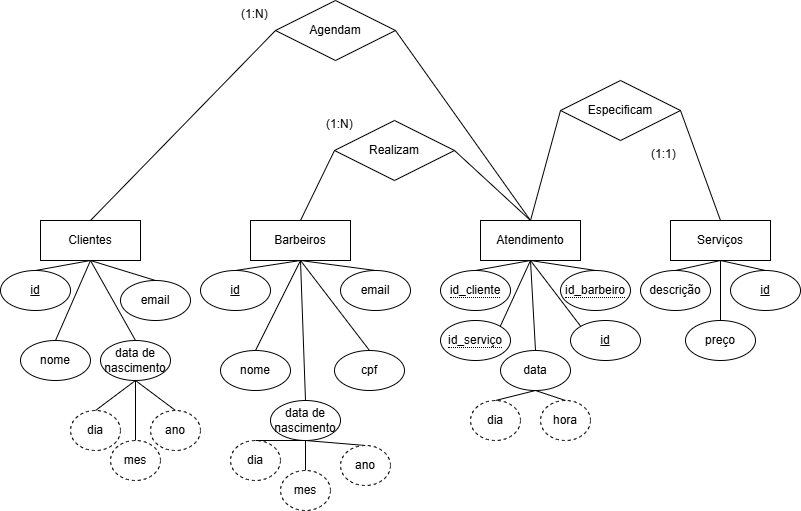

The diagram above was exported from draw.io. Its source (the exported page's mxGraphModel, read from the mxfile embedded in the PNG):
<mxGraphModel dx="1042" dy="562" grid="1" gridSize="10" guides="1" tooltips="1" connect="1" arrows="1" fold="1" page="1" pageScale="1" pageWidth="827" pageHeight="1169" math="0" shadow="0">
  <root>
    <mxCell id="0" />
    <mxCell id="1" parent="0" />
    <mxCell id="2lfwaYqHuQz-oTwKgeVR-1" value="Clientes" style="whiteSpace=wrap;html=1;align=center;" vertex="1" parent="1">
      <mxGeometry x="50" y="280" width="100" height="40" as="geometry" />
    </mxCell>
    <mxCell id="2lfwaYqHuQz-oTwKgeVR-2" value="Barbeiros" style="whiteSpace=wrap;html=1;align=center;" vertex="1" parent="1">
      <mxGeometry x="260" y="280" width="100" height="40" as="geometry" />
    </mxCell>
    <mxCell id="2lfwaYqHuQz-oTwKgeVR-3" value="Atendimento" style="whiteSpace=wrap;html=1;align=center;" vertex="1" parent="1">
      <mxGeometry x="490" y="280" width="100" height="40" as="geometry" />
    </mxCell>
    <mxCell id="2lfwaYqHuQz-oTwKgeVR-4" value="Serviços" style="whiteSpace=wrap;html=1;align=center;" vertex="1" parent="1">
      <mxGeometry x="680" y="280" width="100" height="40" as="geometry" />
    </mxCell>
    <mxCell id="2lfwaYqHuQz-oTwKgeVR-6" value="id" style="ellipse;whiteSpace=wrap;html=1;align=center;fontStyle=4;" vertex="1" parent="1">
      <mxGeometry x="10" y="330" width="70" height="40" as="geometry" />
    </mxCell>
    <mxCell id="2lfwaYqHuQz-oTwKgeVR-7" value="nome" style="ellipse;whiteSpace=wrap;html=1;align=center;" vertex="1" parent="1">
      <mxGeometry x="30" y="400" width="70" height="40" as="geometry" />
    </mxCell>
    <mxCell id="2lfwaYqHuQz-oTwKgeVR-8" value="data de&lt;div&gt;nascimento&lt;/div&gt;" style="ellipse;whiteSpace=wrap;html=1;align=center;" vertex="1" parent="1">
      <mxGeometry x="110" y="400" width="70" height="40" as="geometry" />
    </mxCell>
    <mxCell id="2lfwaYqHuQz-oTwKgeVR-9" value="email" style="ellipse;whiteSpace=wrap;html=1;align=center;" vertex="1" parent="1">
      <mxGeometry x="130" y="340" width="70" height="40" as="geometry" />
    </mxCell>
    <mxCell id="2lfwaYqHuQz-oTwKgeVR-16" value="dia" style="ellipse;whiteSpace=wrap;html=1;align=center;dashed=1;" vertex="1" parent="1">
      <mxGeometry x="80" y="470" width="50" height="40" as="geometry" />
    </mxCell>
    <mxCell id="2lfwaYqHuQz-oTwKgeVR-18" value="mes" style="ellipse;whiteSpace=wrap;html=1;align=center;dashed=1;" vertex="1" parent="1">
      <mxGeometry x="120" y="500" width="50" height="40" as="geometry" />
    </mxCell>
    <mxCell id="2lfwaYqHuQz-oTwKgeVR-19" style="rounded=0;orthogonalLoop=1;jettySize=auto;html=1;exitX=0.5;exitY=1;exitDx=0;exitDy=0;entryX=0.5;entryY=0;entryDx=0;entryDy=0;endArrow=none;endFill=0;" edge="1" parent="1" target="2lfwaYqHuQz-oTwKgeVR-16" source="2lfwaYqHuQz-oTwKgeVR-8">
      <mxGeometry relative="1" as="geometry">
        <mxPoint x="215" y="460" as="sourcePoint" />
        <mxPoint x="480" y="600" as="targetPoint" />
      </mxGeometry>
    </mxCell>
    <mxCell id="2lfwaYqHuQz-oTwKgeVR-21" style="rounded=0;orthogonalLoop=1;jettySize=auto;html=1;exitX=0.5;exitY=0;exitDx=0;exitDy=0;entryX=0.5;entryY=1;entryDx=0;entryDy=0;endArrow=none;endFill=0;" edge="1" parent="1" source="2lfwaYqHuQz-oTwKgeVR-17" target="2lfwaYqHuQz-oTwKgeVR-8">
      <mxGeometry relative="1" as="geometry">
        <mxPoint x="360" y="670" as="sourcePoint" />
        <mxPoint x="215" y="460" as="targetPoint" />
      </mxGeometry>
    </mxCell>
    <mxCell id="2lfwaYqHuQz-oTwKgeVR-22" value="" style="rounded=0;orthogonalLoop=1;jettySize=auto;html=1;exitX=0.5;exitY=0;exitDx=0;exitDy=0;entryX=0.5;entryY=1;entryDx=0;entryDy=0;endArrow=none;endFill=0;" edge="1" parent="1" source="2lfwaYqHuQz-oTwKgeVR-18" target="2lfwaYqHuQz-oTwKgeVR-8">
      <mxGeometry relative="1" as="geometry">
        <mxPoint x="205" y="520" as="sourcePoint" />
        <mxPoint x="215" y="460" as="targetPoint" />
      </mxGeometry>
    </mxCell>
    <mxCell id="2lfwaYqHuQz-oTwKgeVR-17" value="ano" style="ellipse;whiteSpace=wrap;html=1;align=center;dashed=1;" vertex="1" parent="1">
      <mxGeometry x="160" y="470" width="50" height="40" as="geometry" />
    </mxCell>
    <mxCell id="2lfwaYqHuQz-oTwKgeVR-23" value="" style="rounded=0;orthogonalLoop=1;jettySize=auto;html=1;exitX=0.5;exitY=0;exitDx=0;exitDy=0;entryX=0.5;entryY=1;entryDx=0;entryDy=0;endArrow=none;endFill=0;" edge="1" parent="1" source="2lfwaYqHuQz-oTwKgeVR-6" target="2lfwaYqHuQz-oTwKgeVR-1">
      <mxGeometry relative="1" as="geometry">
        <mxPoint x="210" y="540" as="sourcePoint" />
        <mxPoint x="210" y="480" as="targetPoint" />
      </mxGeometry>
    </mxCell>
    <mxCell id="2lfwaYqHuQz-oTwKgeVR-24" value="" style="rounded=0;orthogonalLoop=1;jettySize=auto;html=1;exitX=0.5;exitY=0;exitDx=0;exitDy=0;entryX=0.5;entryY=1;entryDx=0;entryDy=0;endArrow=none;endFill=0;" edge="1" parent="1" source="2lfwaYqHuQz-oTwKgeVR-9" target="2lfwaYqHuQz-oTwKgeVR-1">
      <mxGeometry relative="1" as="geometry">
        <mxPoint x="220" y="530" as="sourcePoint" />
        <mxPoint x="220" y="470" as="targetPoint" />
      </mxGeometry>
    </mxCell>
    <mxCell id="2lfwaYqHuQz-oTwKgeVR-25" value="" style="rounded=0;orthogonalLoop=1;jettySize=auto;html=1;exitX=0.5;exitY=0;exitDx=0;exitDy=0;entryX=0.5;entryY=1;entryDx=0;entryDy=0;endArrow=none;endFill=0;" edge="1" parent="1" source="2lfwaYqHuQz-oTwKgeVR-7" target="2lfwaYqHuQz-oTwKgeVR-1">
      <mxGeometry relative="1" as="geometry">
        <mxPoint x="310" y="500" as="sourcePoint" />
        <mxPoint x="310" y="440" as="targetPoint" />
      </mxGeometry>
    </mxCell>
    <mxCell id="2lfwaYqHuQz-oTwKgeVR-26" value="" style="rounded=0;orthogonalLoop=1;jettySize=auto;html=1;exitX=0.5;exitY=0;exitDx=0;exitDy=0;entryX=0.5;entryY=1;entryDx=0;entryDy=0;endArrow=none;endFill=0;" edge="1" parent="1" source="2lfwaYqHuQz-oTwKgeVR-8" target="2lfwaYqHuQz-oTwKgeVR-1">
      <mxGeometry relative="1" as="geometry">
        <mxPoint x="140" y="480" as="sourcePoint" />
        <mxPoint x="140" y="420" as="targetPoint" />
      </mxGeometry>
    </mxCell>
    <mxCell id="2lfwaYqHuQz-oTwKgeVR-27" value="id" style="ellipse;whiteSpace=wrap;html=1;align=center;fontStyle=4;" vertex="1" parent="1">
      <mxGeometry x="210" y="330" width="70" height="40" as="geometry" />
    </mxCell>
    <mxCell id="2lfwaYqHuQz-oTwKgeVR-28" value="nome" style="ellipse;whiteSpace=wrap;html=1;align=center;" vertex="1" parent="1">
      <mxGeometry x="230" y="410" width="70" height="40" as="geometry" />
    </mxCell>
    <mxCell id="2lfwaYqHuQz-oTwKgeVR-29" value="data de&lt;div&gt;nascimento&lt;/div&gt;" style="ellipse;whiteSpace=wrap;html=1;align=center;" vertex="1" parent="1">
      <mxGeometry x="280" y="460" width="70" height="40" as="geometry" />
    </mxCell>
    <mxCell id="2lfwaYqHuQz-oTwKgeVR-30" value="email" style="ellipse;whiteSpace=wrap;html=1;align=center;" vertex="1" parent="1">
      <mxGeometry x="350" y="330" width="70" height="40" as="geometry" />
    </mxCell>
    <mxCell id="2lfwaYqHuQz-oTwKgeVR-31" value="dia" style="ellipse;whiteSpace=wrap;html=1;align=center;dashed=1;" vertex="1" parent="1">
      <mxGeometry x="240" y="500" width="50" height="40" as="geometry" />
    </mxCell>
    <mxCell id="2lfwaYqHuQz-oTwKgeVR-32" value="mes" style="ellipse;whiteSpace=wrap;html=1;align=center;dashed=1;" vertex="1" parent="1">
      <mxGeometry x="290" y="530" width="50" height="40" as="geometry" />
    </mxCell>
    <mxCell id="2lfwaYqHuQz-oTwKgeVR-33" style="rounded=0;orthogonalLoop=1;jettySize=auto;html=1;exitX=0.5;exitY=1;exitDx=0;exitDy=0;entryX=0.5;entryY=0;entryDx=0;entryDy=0;endArrow=none;endFill=0;" edge="1" parent="1" source="2lfwaYqHuQz-oTwKgeVR-29" target="2lfwaYqHuQz-oTwKgeVR-31">
      <mxGeometry relative="1" as="geometry">
        <mxPoint x="485" y="550" as="sourcePoint" />
        <mxPoint x="750" y="690" as="targetPoint" />
      </mxGeometry>
    </mxCell>
    <mxCell id="2lfwaYqHuQz-oTwKgeVR-34" style="rounded=0;orthogonalLoop=1;jettySize=auto;html=1;exitX=0.5;exitY=0;exitDx=0;exitDy=0;entryX=0.5;entryY=1;entryDx=0;entryDy=0;endArrow=none;endFill=0;" edge="1" parent="1" source="2lfwaYqHuQz-oTwKgeVR-36" target="2lfwaYqHuQz-oTwKgeVR-29">
      <mxGeometry relative="1" as="geometry">
        <mxPoint x="630" y="760" as="sourcePoint" />
        <mxPoint x="485" y="550" as="targetPoint" />
      </mxGeometry>
    </mxCell>
    <mxCell id="2lfwaYqHuQz-oTwKgeVR-35" value="" style="rounded=0;orthogonalLoop=1;jettySize=auto;html=1;exitX=0.5;exitY=0;exitDx=0;exitDy=0;entryX=0.5;entryY=1;entryDx=0;entryDy=0;endArrow=none;endFill=0;" edge="1" parent="1" source="2lfwaYqHuQz-oTwKgeVR-32" target="2lfwaYqHuQz-oTwKgeVR-29">
      <mxGeometry relative="1" as="geometry">
        <mxPoint x="475" y="610" as="sourcePoint" />
        <mxPoint x="485" y="550" as="targetPoint" />
      </mxGeometry>
    </mxCell>
    <mxCell id="2lfwaYqHuQz-oTwKgeVR-36" value="ano" style="ellipse;whiteSpace=wrap;html=1;align=center;dashed=1;" vertex="1" parent="1">
      <mxGeometry x="350" y="505" width="50" height="40" as="geometry" />
    </mxCell>
    <mxCell id="2lfwaYqHuQz-oTwKgeVR-37" value="cpf" style="ellipse;whiteSpace=wrap;html=1;align=center;" vertex="1" parent="1">
      <mxGeometry x="344" y="410" width="70" height="40" as="geometry" />
    </mxCell>
    <mxCell id="2lfwaYqHuQz-oTwKgeVR-38" value="" style="rounded=0;orthogonalLoop=1;jettySize=auto;html=1;exitX=0.5;exitY=0;exitDx=0;exitDy=0;entryX=0.5;entryY=1;entryDx=0;entryDy=0;endArrow=none;endFill=0;" edge="1" parent="1" source="2lfwaYqHuQz-oTwKgeVR-27" target="2lfwaYqHuQz-oTwKgeVR-2">
      <mxGeometry relative="1" as="geometry">
        <mxPoint x="330" y="565" as="sourcePoint" />
        <mxPoint x="330" y="520" as="targetPoint" />
      </mxGeometry>
    </mxCell>
    <mxCell id="2lfwaYqHuQz-oTwKgeVR-39" value="" style="rounded=0;orthogonalLoop=1;jettySize=auto;html=1;exitX=0.5;exitY=0;exitDx=0;exitDy=0;entryX=0.5;entryY=1;entryDx=0;entryDy=0;endArrow=none;endFill=0;" edge="1" parent="1" source="2lfwaYqHuQz-oTwKgeVR-30" target="2lfwaYqHuQz-oTwKgeVR-2">
      <mxGeometry relative="1" as="geometry">
        <mxPoint x="320" y="395" as="sourcePoint" />
        <mxPoint x="320" y="350" as="targetPoint" />
      </mxGeometry>
    </mxCell>
    <mxCell id="2lfwaYqHuQz-oTwKgeVR-40" value="" style="rounded=0;orthogonalLoop=1;jettySize=auto;html=1;exitX=0.5;exitY=0;exitDx=0;exitDy=0;entryX=0.5;entryY=1;entryDx=0;entryDy=0;endArrow=none;endFill=0;" edge="1" parent="1" source="2lfwaYqHuQz-oTwKgeVR-28" target="2lfwaYqHuQz-oTwKgeVR-2">
      <mxGeometry relative="1" as="geometry">
        <mxPoint x="370" y="385" as="sourcePoint" />
        <mxPoint x="370" y="340" as="targetPoint" />
      </mxGeometry>
    </mxCell>
    <mxCell id="2lfwaYqHuQz-oTwKgeVR-41" value="" style="rounded=0;orthogonalLoop=1;jettySize=auto;html=1;exitX=0.5;exitY=0;exitDx=0;exitDy=0;entryX=0.5;entryY=1;entryDx=0;entryDy=0;endArrow=none;endFill=0;" edge="1" parent="1" source="2lfwaYqHuQz-oTwKgeVR-37" target="2lfwaYqHuQz-oTwKgeVR-2">
      <mxGeometry relative="1" as="geometry">
        <mxPoint x="570" y="485" as="sourcePoint" />
        <mxPoint x="570" y="440" as="targetPoint" />
      </mxGeometry>
    </mxCell>
    <mxCell id="2lfwaYqHuQz-oTwKgeVR-42" value="" style="rounded=0;orthogonalLoop=1;jettySize=auto;html=1;exitX=0.5;exitY=0;exitDx=0;exitDy=0;entryX=0.5;entryY=1;entryDx=0;entryDy=0;endArrow=none;endFill=0;" edge="1" parent="1" source="2lfwaYqHuQz-oTwKgeVR-29" target="2lfwaYqHuQz-oTwKgeVR-2">
      <mxGeometry relative="1" as="geometry">
        <mxPoint x="510" y="455" as="sourcePoint" />
        <mxPoint x="510" y="410" as="targetPoint" />
      </mxGeometry>
    </mxCell>
    <mxCell id="2lfwaYqHuQz-oTwKgeVR-43" value="&lt;span style=&quot;border-bottom: 1px dotted&quot;&gt;id_cliente&lt;/span&gt;" style="ellipse;whiteSpace=wrap;html=1;align=center;" vertex="1" parent="1">
      <mxGeometry x="450" y="330" width="70" height="40" as="geometry" />
    </mxCell>
    <mxCell id="2lfwaYqHuQz-oTwKgeVR-45" value="&lt;span style=&quot;border-bottom: 1px dotted&quot;&gt;id_barbeiro&lt;/span&gt;" style="ellipse;whiteSpace=wrap;html=1;align=center;" vertex="1" parent="1">
      <mxGeometry x="570" y="330" width="70" height="40" as="geometry" />
    </mxCell>
    <mxCell id="2lfwaYqHuQz-oTwKgeVR-46" value="&lt;span style=&quot;border-bottom: 1px dotted&quot;&gt;id_serviço&lt;/span&gt;" style="ellipse;whiteSpace=wrap;html=1;align=center;" vertex="1" parent="1">
      <mxGeometry x="450" y="380" width="70" height="40" as="geometry" />
    </mxCell>
    <mxCell id="2lfwaYqHuQz-oTwKgeVR-50" value="id" style="ellipse;whiteSpace=wrap;html=1;align=center;fontStyle=4;" vertex="1" parent="1">
      <mxGeometry x="580" y="380" width="70" height="40" as="geometry" />
    </mxCell>
    <mxCell id="2lfwaYqHuQz-oTwKgeVR-51" value="data" style="ellipse;whiteSpace=wrap;html=1;align=center;" vertex="1" parent="1">
      <mxGeometry x="510" y="410" width="70" height="40" as="geometry" />
    </mxCell>
    <mxCell id="2lfwaYqHuQz-oTwKgeVR-52" value="dia" style="ellipse;whiteSpace=wrap;html=1;align=center;dashed=1;" vertex="1" parent="1">
      <mxGeometry x="480" y="460" width="50" height="40" as="geometry" />
    </mxCell>
    <mxCell id="2lfwaYqHuQz-oTwKgeVR-53" value="hora" style="ellipse;whiteSpace=wrap;html=1;align=center;dashed=1;" vertex="1" parent="1">
      <mxGeometry x="550" y="460" width="50" height="40" as="geometry" />
    </mxCell>
    <mxCell id="2lfwaYqHuQz-oTwKgeVR-54" value="" style="rounded=0;orthogonalLoop=1;jettySize=auto;html=1;exitX=0.5;exitY=0;exitDx=0;exitDy=0;entryX=0.5;entryY=1;entryDx=0;entryDy=0;endArrow=none;endFill=0;" edge="1" parent="1" source="2lfwaYqHuQz-oTwKgeVR-43" target="2lfwaYqHuQz-oTwKgeVR-3">
      <mxGeometry relative="1" as="geometry">
        <mxPoint x="315" y="550" as="sourcePoint" />
        <mxPoint x="310" y="410" as="targetPoint" />
      </mxGeometry>
    </mxCell>
    <mxCell id="2lfwaYqHuQz-oTwKgeVR-55" value="" style="rounded=0;orthogonalLoop=1;jettySize=auto;html=1;exitX=0.5;exitY=0;exitDx=0;exitDy=0;entryX=0.5;entryY=1;entryDx=0;entryDy=0;endArrow=none;endFill=0;" edge="1" parent="1" source="2lfwaYqHuQz-oTwKgeVR-45" target="2lfwaYqHuQz-oTwKgeVR-3">
      <mxGeometry relative="1" as="geometry">
        <mxPoint x="545" y="710" as="sourcePoint" />
        <mxPoint x="540" y="570" as="targetPoint" />
      </mxGeometry>
    </mxCell>
    <mxCell id="2lfwaYqHuQz-oTwKgeVR-56" value="" style="rounded=0;orthogonalLoop=1;jettySize=auto;html=1;exitX=1;exitY=0;exitDx=0;exitDy=0;entryX=0.5;entryY=1;entryDx=0;entryDy=0;endArrow=none;endFill=0;" edge="1" parent="1" source="2lfwaYqHuQz-oTwKgeVR-46" target="2lfwaYqHuQz-oTwKgeVR-3">
      <mxGeometry relative="1" as="geometry">
        <mxPoint x="545" y="730" as="sourcePoint" />
        <mxPoint x="540" y="590" as="targetPoint" />
      </mxGeometry>
    </mxCell>
    <mxCell id="2lfwaYqHuQz-oTwKgeVR-57" value="" style="rounded=0;orthogonalLoop=1;jettySize=auto;html=1;exitX=0;exitY=0;exitDx=0;exitDy=0;entryX=0.5;entryY=1;entryDx=0;entryDy=0;endArrow=none;endFill=0;" edge="1" parent="1" source="2lfwaYqHuQz-oTwKgeVR-50" target="2lfwaYqHuQz-oTwKgeVR-3">
      <mxGeometry relative="1" as="geometry">
        <mxPoint x="579.5899999999999" y="396.20000000000005" as="sourcePoint" />
        <mxPoint x="540" y="440" as="targetPoint" />
      </mxGeometry>
    </mxCell>
    <mxCell id="2lfwaYqHuQz-oTwKgeVR-59" value="" style="rounded=0;orthogonalLoop=1;jettySize=auto;html=1;exitX=0.5;exitY=0;exitDx=0;exitDy=0;entryX=0.5;entryY=1;entryDx=0;entryDy=0;endArrow=none;endFill=0;" edge="1" parent="1" source="2lfwaYqHuQz-oTwKgeVR-51" target="2lfwaYqHuQz-oTwKgeVR-3">
      <mxGeometry relative="1" as="geometry">
        <mxPoint x="585" y="800" as="sourcePoint" />
        <mxPoint x="580" y="660" as="targetPoint" />
      </mxGeometry>
    </mxCell>
    <mxCell id="2lfwaYqHuQz-oTwKgeVR-60" value="" style="rounded=0;orthogonalLoop=1;jettySize=auto;html=1;exitX=0.5;exitY=0;exitDx=0;exitDy=0;entryX=0.5;entryY=1;entryDx=0;entryDy=0;endArrow=none;endFill=0;" edge="1" parent="1" source="2lfwaYqHuQz-oTwKgeVR-52" target="2lfwaYqHuQz-oTwKgeVR-51">
      <mxGeometry relative="1" as="geometry">
        <mxPoint x="565" y="740" as="sourcePoint" />
        <mxPoint x="560" y="600" as="targetPoint" />
      </mxGeometry>
    </mxCell>
    <mxCell id="2lfwaYqHuQz-oTwKgeVR-61" value="" style="rounded=0;orthogonalLoop=1;jettySize=auto;html=1;exitX=0.5;exitY=0;exitDx=0;exitDy=0;entryX=0.5;entryY=1;entryDx=0;entryDy=0;endArrow=none;endFill=0;" edge="1" parent="1" source="2lfwaYqHuQz-oTwKgeVR-53" target="2lfwaYqHuQz-oTwKgeVR-51">
      <mxGeometry relative="1" as="geometry">
        <mxPoint x="595" y="700" as="sourcePoint" />
        <mxPoint x="590" y="560" as="targetPoint" />
      </mxGeometry>
    </mxCell>
    <mxCell id="2lfwaYqHuQz-oTwKgeVR-62" value="id" style="ellipse;whiteSpace=wrap;html=1;align=center;fontStyle=4;" vertex="1" parent="1">
      <mxGeometry x="740" y="330" width="70" height="40" as="geometry" />
    </mxCell>
    <mxCell id="2lfwaYqHuQz-oTwKgeVR-63" value="descrição" style="ellipse;whiteSpace=wrap;html=1;align=center;" vertex="1" parent="1">
      <mxGeometry x="650" y="330" width="70" height="40" as="geometry" />
    </mxCell>
    <mxCell id="2lfwaYqHuQz-oTwKgeVR-64" value="preço" style="ellipse;whiteSpace=wrap;html=1;align=center;" vertex="1" parent="1">
      <mxGeometry x="695" y="380" width="70" height="40" as="geometry" />
    </mxCell>
    <mxCell id="2lfwaYqHuQz-oTwKgeVR-65" value="" style="rounded=0;orthogonalLoop=1;jettySize=auto;html=1;exitX=0.5;exitY=0;exitDx=0;exitDy=0;entryX=0.5;entryY=1;entryDx=0;entryDy=0;endArrow=none;endFill=0;" edge="1" parent="1" source="2lfwaYqHuQz-oTwKgeVR-63" target="2lfwaYqHuQz-oTwKgeVR-4">
      <mxGeometry relative="1" as="geometry">
        <mxPoint x="545" y="480" as="sourcePoint" />
        <mxPoint x="540" y="390" as="targetPoint" />
      </mxGeometry>
    </mxCell>
    <mxCell id="2lfwaYqHuQz-oTwKgeVR-66" value="" style="rounded=0;orthogonalLoop=1;jettySize=auto;html=1;exitX=0.5;exitY=0;exitDx=0;exitDy=0;entryX=0.5;entryY=1;entryDx=0;entryDy=0;endArrow=none;endFill=0;" edge="1" parent="1" source="2lfwaYqHuQz-oTwKgeVR-62" target="2lfwaYqHuQz-oTwKgeVR-4">
      <mxGeometry relative="1" as="geometry">
        <mxPoint x="685" y="420" as="sourcePoint" />
        <mxPoint x="680" y="330" as="targetPoint" />
      </mxGeometry>
    </mxCell>
    <mxCell id="2lfwaYqHuQz-oTwKgeVR-67" value="" style="rounded=0;orthogonalLoop=1;jettySize=auto;html=1;exitX=0.5;exitY=0;exitDx=0;exitDy=0;entryX=0.5;entryY=1;entryDx=0;entryDy=0;endArrow=none;endFill=0;" edge="1" parent="1" source="2lfwaYqHuQz-oTwKgeVR-64" target="2lfwaYqHuQz-oTwKgeVR-4">
      <mxGeometry relative="1" as="geometry">
        <mxPoint x="745" y="580" as="sourcePoint" />
        <mxPoint x="740" y="490" as="targetPoint" />
      </mxGeometry>
    </mxCell>
    <mxCell id="2lfwaYqHuQz-oTwKgeVR-68" value="Agendam" style="shape=rhombus;perimeter=rhombusPerimeter;whiteSpace=wrap;html=1;align=center;" vertex="1" parent="1">
      <mxGeometry x="285" y="60" width="120" height="60" as="geometry" />
    </mxCell>
    <mxCell id="2lfwaYqHuQz-oTwKgeVR-69" value="" style="rounded=0;orthogonalLoop=1;jettySize=auto;html=1;exitX=0;exitY=0.5;exitDx=0;exitDy=0;entryX=0.5;entryY=0;entryDx=0;entryDy=0;endArrow=none;endFill=0;" edge="1" parent="1" source="2lfwaYqHuQz-oTwKgeVR-68" target="2lfwaYqHuQz-oTwKgeVR-1">
      <mxGeometry relative="1" as="geometry">
        <mxPoint x="155" y="410" as="sourcePoint" />
        <mxPoint x="110" y="330" as="targetPoint" />
      </mxGeometry>
    </mxCell>
    <mxCell id="2lfwaYqHuQz-oTwKgeVR-70" value="" style="rounded=0;orthogonalLoop=1;jettySize=auto;html=1;exitX=0.5;exitY=0;exitDx=0;exitDy=0;entryX=1;entryY=0.5;entryDx=0;entryDy=0;endArrow=none;endFill=0;" edge="1" parent="1" source="2lfwaYqHuQz-oTwKgeVR-3" target="2lfwaYqHuQz-oTwKgeVR-68">
      <mxGeometry relative="1" as="geometry">
        <mxPoint x="335" y="190" as="sourcePoint" />
        <mxPoint x="290" y="110" as="targetPoint" />
      </mxGeometry>
    </mxCell>
    <mxCell id="2lfwaYqHuQz-oTwKgeVR-71" value="(1:N)" style="text;strokeColor=none;fillColor=none;spacingLeft=4;spacingRight=4;overflow=hidden;rotatable=0;points=[[0,0.5],[1,0.5]];portConstraint=eastwest;fontSize=12;whiteSpace=wrap;html=1;" vertex="1" parent="1">
      <mxGeometry x="245" y="60" width="40" height="30" as="geometry" />
    </mxCell>
    <mxCell id="2lfwaYqHuQz-oTwKgeVR-72" value="Realizam" style="shape=rhombus;perimeter=rhombusPerimeter;whiteSpace=wrap;html=1;align=center;" vertex="1" parent="1">
      <mxGeometry x="344" y="180" width="120" height="60" as="geometry" />
    </mxCell>
    <mxCell id="2lfwaYqHuQz-oTwKgeVR-73" value="" style="rounded=0;orthogonalLoop=1;jettySize=auto;html=1;exitX=0;exitY=0.5;exitDx=0;exitDy=0;entryX=0.5;entryY=0;entryDx=0;entryDy=0;endArrow=none;endFill=0;" edge="1" parent="1" source="2lfwaYqHuQz-oTwKgeVR-72" target="2lfwaYqHuQz-oTwKgeVR-2">
      <mxGeometry relative="1" as="geometry">
        <mxPoint x="385" y="170" as="sourcePoint" />
        <mxPoint x="200" y="360" as="targetPoint" />
      </mxGeometry>
    </mxCell>
    <mxCell id="2lfwaYqHuQz-oTwKgeVR-74" value="" style="rounded=0;orthogonalLoop=1;jettySize=auto;html=1;exitX=1;exitY=0.5;exitDx=0;exitDy=0;entryX=0.5;entryY=0;entryDx=0;entryDy=0;endArrow=none;endFill=0;" edge="1" parent="1" source="2lfwaYqHuQz-oTwKgeVR-72" target="2lfwaYqHuQz-oTwKgeVR-3">
      <mxGeometry relative="1" as="geometry">
        <mxPoint x="495" y="280" as="sourcePoint" />
        <mxPoint x="310" y="470" as="targetPoint" />
      </mxGeometry>
    </mxCell>
    <mxCell id="2lfwaYqHuQz-oTwKgeVR-75" value="(1:1)" style="text;strokeColor=none;fillColor=none;spacingLeft=4;spacingRight=4;overflow=hidden;rotatable=0;points=[[0,0.5],[1,0.5]];portConstraint=eastwest;fontSize=12;whiteSpace=wrap;html=1;" vertex="1" parent="1">
      <mxGeometry x="655" y="200" width="40" height="30" as="geometry" />
    </mxCell>
    <mxCell id="2lfwaYqHuQz-oTwKgeVR-76" value="Especificam" style="shape=rhombus;perimeter=rhombusPerimeter;whiteSpace=wrap;html=1;align=center;" vertex="1" parent="1">
      <mxGeometry x="570" y="140" width="120" height="60" as="geometry" />
    </mxCell>
    <mxCell id="2lfwaYqHuQz-oTwKgeVR-77" value="" style="rounded=0;orthogonalLoop=1;jettySize=auto;html=1;exitX=0.5;exitY=0;exitDx=0;exitDy=0;entryX=0;entryY=0.5;entryDx=0;entryDy=0;endArrow=none;endFill=0;" edge="1" parent="1" source="2lfwaYqHuQz-oTwKgeVR-3" target="2lfwaYqHuQz-oTwKgeVR-76">
      <mxGeometry relative="1" as="geometry">
        <mxPoint x="615" y="390" as="sourcePoint" />
        <mxPoint x="480" y="200" as="targetPoint" />
      </mxGeometry>
    </mxCell>
    <mxCell id="2lfwaYqHuQz-oTwKgeVR-78" value="" style="rounded=0;orthogonalLoop=1;jettySize=auto;html=1;exitX=0.5;exitY=0;exitDx=0;exitDy=0;entryX=1;entryY=0.5;entryDx=0;entryDy=0;endArrow=none;endFill=0;" edge="1" parent="1" source="2lfwaYqHuQz-oTwKgeVR-4" target="2lfwaYqHuQz-oTwKgeVR-76">
      <mxGeometry relative="1" as="geometry">
        <mxPoint x="715" y="370" as="sourcePoint" />
        <mxPoint x="580" y="180" as="targetPoint" />
      </mxGeometry>
    </mxCell>
    <mxCell id="2lfwaYqHuQz-oTwKgeVR-79" value="(1:N)" style="text;strokeColor=none;fillColor=none;spacingLeft=4;spacingRight=4;overflow=hidden;rotatable=0;points=[[0,0.5],[1,0.5]];portConstraint=eastwest;fontSize=12;whiteSpace=wrap;html=1;" vertex="1" parent="1">
      <mxGeometry x="330" y="170" width="40" height="30" as="geometry" />
    </mxCell>
  </root>
</mxGraphModel>